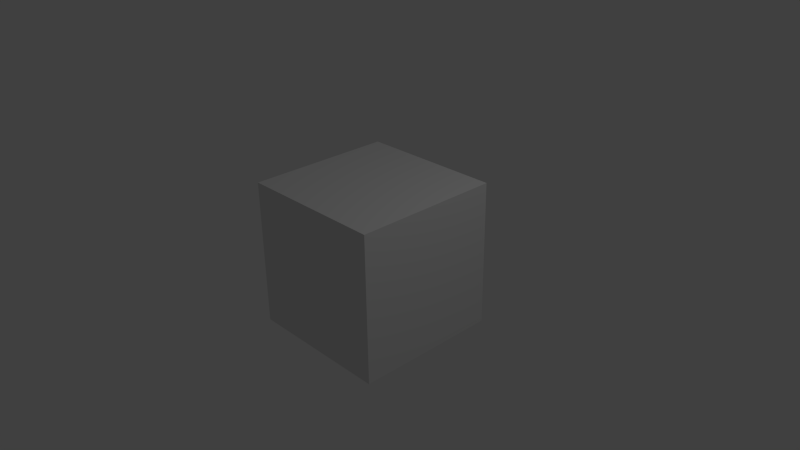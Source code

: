 # Source: algo.blend  (saved by Blender 2.72.0; exported with 4.5.12 LTS)
import bpy
from mathutils import Matrix  # noqa: F401  (used for matrix-valued properties, if any)

bpy.ops.wm.read_factory_settings(use_empty=True)
scene = bpy.context.scene
scene.name = 'Scene'

# ---- collections
col_collection_1 = bpy.data.collections.new('Collection 1'); scene.collection.children.link(col_collection_1)

# ---- materials (node trees are filled in below, after node groups)
mat_material = bpy.data.materials.new('Material')
mat_material.alpha_threshold = 0.0
mat_material.use_transparent_shadow = False
mat_material.roughness = 0.5
mat_material.line_color = (0.0, 0.0, 0.0, 1.0)

# ---- material node trees

# ---- world
world_world = bpy.data.worlds.new('World'); scene.world = world_world
world_world.color = (0.05088, 0.05088, 0.05088)
world_world.use_sun_shadow = False
world_world.sun_shadow_jitter_overblur = 0.0
world_world.cycles.sampling_method = 'MANUAL'
world_world.cycles.sample_map_resolution = 256

# ---- cameras
cam_camera = bpy.data.cameras.new('Camera')
cam_camera.clip_end = 100.0
cam_camera.lens = 35.0
cam_camera.sensor_width = 32.0
cam_camera.sensor_height = 18.0
cam_camera.ortho_scale = 7.314
cam_camera.dof.focus_distance = 0.0
cam_camera.dof.aperture_fstop = 128.0

# ---- lights
light_lamp = bpy.data.lights.new('Lamp', 'POINT')
light_lamp.transmission_factor = 0.0
light_lamp.cutoff_distance = 30.0
light_lamp.energy = 100.0
light_lamp.shadow_buffer_clip_start = 1.001
light_lamp.shadow_soft_size = 0.1
light_lamp.shadow_maximum_resolution = 0.006
light_lamp.use_absolute_resolution = True
light_lamp.cycles.use_multiple_importance_sampling = False

# ---- meshes
me_cube = bpy.data.meshes.new('Cube')
me_cube.from_pydata([(1.0, 1.0, -1.0), (1.0, -1.0, -1.0), (-1.0, -1.0, -1.0), (-1.0, 1.0, -1.0), (1.0, 1.0, 1.0), (1.0, -1.0, 1.0), (-1.0, -1.0, 1.0), (-1.0, 1.0, 1.0)], [], [(0, 1, 2, 3), (4, 7, 6, 5), (0, 4, 5, 1), (1, 5, 6, 2), (2, 6, 7, 3), (4, 0, 3, 7)])
me_cube.materials.append(mat_material)
me_cube.use_remesh_preserve_volume = False
me_cube.use_remesh_preserve_attributes = False
me_cube.use_mirror_vertex_groups = False
me_cube.update()

# ---- objects
ob_cube = bpy.data.objects.new('Cube', me_cube)
ob_lamp = bpy.data.objects.new('Lamp', light_lamp)
ob_camera = bpy.data.objects.new('Camera', cam_camera)

# ---- transforms, parenting, visibility, modifiers, constraints
ob_cube.location = (0.0, 0.0, 0.0)
ob_cube.lock_rotations_4d = False
ob_cube.empty_display_type = 'ARROWS'
ob_cube.lineart.crease_threshold = 0.0
ob_lamp.location = (4.076, 1.005, 5.904)
ob_lamp.rotation_euler = (0.6503, 0.05522, 1.866)
ob_lamp.lock_rotations_4d = False
ob_lamp.empty_display_type = 'ARROWS'
ob_lamp.color = (0.0, 0.0, 0.0, 0.0)
ob_lamp.lineart.crease_threshold = 0.0
ob_camera.location = (7.481, -6.508, 5.344)
ob_camera.rotation_euler = (1.109, 0.01082, 0.8149)
ob_camera.lock_rotations_4d = False
ob_camera.empty_display_type = 'ARROWS'
ob_camera.color = (0.0, 0.0, 0.0, 0.0)
ob_camera.display_type = 'WIRE'
ob_camera.lineart.crease_threshold = 0.0

# ---- collection membership
col_collection_1.objects.link(ob_cube)
col_collection_1.objects.link(ob_lamp)
col_collection_1.objects.link(ob_camera)

# ---- scene / render settings (as saved in the file)
scene.camera = ob_camera
scene.frame_start = 1; scene.frame_end = 250; scene.frame_set(1)
scene.render.engine = 'BLENDER_EEVEE_NEXT'
scene.render.resolution_percentage = 50
scene.render.dither_intensity = 0.0
scene.cycles.use_denoising = False
scene.cycles.samples = 10
scene.cycles.sampling_pattern = 'TABULATED_SOBOL'
scene.cycles.light_sampling_threshold = 0.0
scene.cycles.use_adaptive_sampling = False
scene.cycles.use_light_tree = False
scene.cycles.blur_glossy = 0.0
scene.cycles.pixel_filter_type = 'GAUSSIAN'
scene.cycles.sample_clamp_indirect = 0.0
scene.view_settings.view_transform = 'Standard'
bpy.context.view_layer.update()
